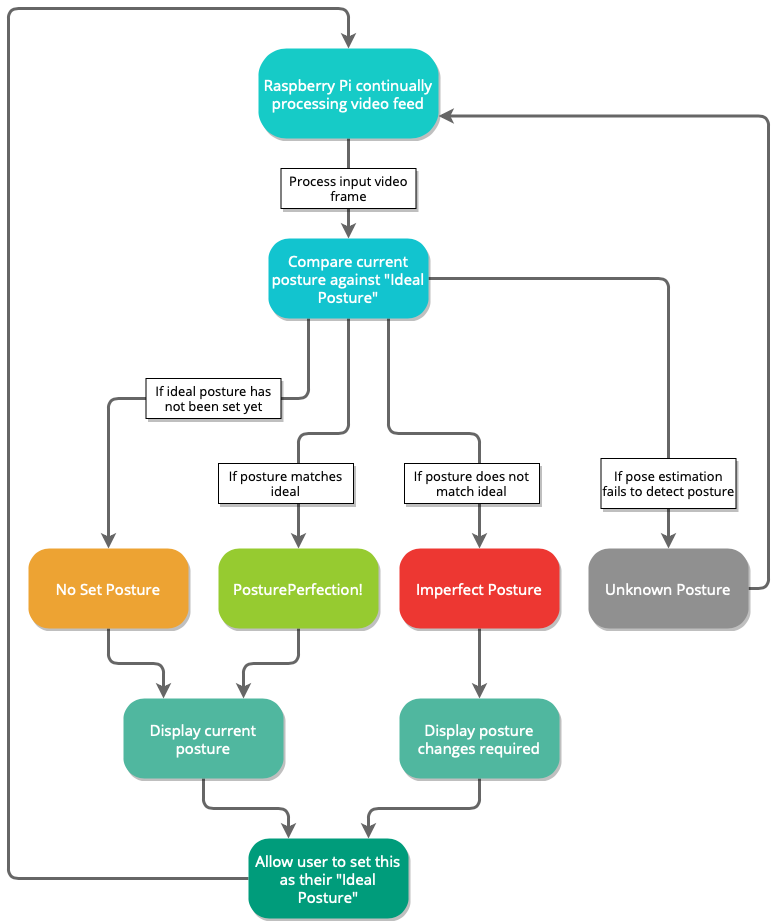

The diagram above was exported from draw.io. Its source (the exported page's mxGraphModel, read from the mxfile embedded in the PNG):
<mxGraphModel dx="2149" dy="820" grid="1" gridSize="10" guides="1" tooltips="1" connect="1" arrows="1" fold="1" page="1" pageScale="1" pageWidth="827" pageHeight="1169" math="0" shadow="0">
  <root>
    <mxCell id="0" />
    <mxCell id="1" parent="0" />
    <mxCell id="2" style="edgeStyle=orthogonalEdgeStyle;rounded=1;orthogonalLoop=1;jettySize=auto;html=1;exitX=0.5;exitY=1;exitDx=0;exitDy=0;strokeWidth=3;fontFamily=Open Sans;fontSource=https%3A%2F%2Ffonts.googleapis.com%2Fcss%3Ffamily%3DOpen%2BSans;fontSize=14;fontColor=#000000;strokeColor=#666666;" edge="1" source="3" target="8" parent="1">
      <mxGeometry relative="1" as="geometry" />
    </mxCell>
    <mxCell id="3" value="&lt;font face=&quot;Open Sans&quot; data-font-src=&quot;https://fonts.googleapis.com/css?family=Open+Sans&quot; style=&quot;font-size: 15px&quot;&gt;Raspberry Pi continually processing video feed&lt;/font&gt;" style="rounded=1;whiteSpace=wrap;html=1;fontColor=#FFFFFF;strokeColor=none;arcSize=31;fillColor=#16CBC7;shadow=1;glass=0;sketch=0;" vertex="1" parent="1">
      <mxGeometry x="200" y="990" width="180" height="90" as="geometry" />
    </mxCell>
    <mxCell id="4" style="edgeStyle=orthogonalEdgeStyle;rounded=1;orthogonalLoop=1;jettySize=auto;html=1;exitX=0.5;exitY=1;exitDx=0;exitDy=0;strokeWidth=3;fontFamily=Open Sans;fontSource=https%3A%2F%2Ffonts.googleapis.com%2Fcss%3Ffamily%3DOpen%2BSans;fontSize=14;fontColor=#000000;entryX=0.5;entryY=0;entryDx=0;entryDy=0;strokeColor=#666666;" edge="1" source="8" target="25" parent="1">
      <mxGeometry relative="1" as="geometry">
        <mxPoint x="230" y="1490" as="targetPoint" />
      </mxGeometry>
    </mxCell>
    <mxCell id="5" style="edgeStyle=orthogonalEdgeStyle;rounded=1;orthogonalLoop=1;jettySize=auto;html=1;exitX=1;exitY=0.5;exitDx=0;exitDy=0;strokeWidth=3;fontFamily=Open Sans;fontSource=https%3A%2F%2Ffonts.googleapis.com%2Fcss%3Ffamily%3DOpen%2BSans;fontSize=14;fontColor=#000000;strokeColor=#666666;" edge="1" source="8" target="20" parent="1">
      <mxGeometry relative="1" as="geometry" />
    </mxCell>
    <mxCell id="6" style="edgeStyle=orthogonalEdgeStyle;rounded=1;orthogonalLoop=1;jettySize=auto;html=1;exitX=0.75;exitY=1;exitDx=0;exitDy=0;strokeWidth=3;fontFamily=Open Sans;fontSource=https%3A%2F%2Ffonts.googleapis.com%2Fcss%3Ffamily%3DOpen%2BSans;fontSize=14;fontColor=#000000;strokeColor=#666666;" edge="1" source="8" target="10" parent="1">
      <mxGeometry relative="1" as="geometry" />
    </mxCell>
    <mxCell id="7" style="edgeStyle=orthogonalEdgeStyle;rounded=1;orthogonalLoop=1;jettySize=auto;html=1;exitX=0.25;exitY=1;exitDx=0;exitDy=0;strokeWidth=3;fontFamily=Open Sans;fontSource=https%3A%2F%2Ffonts.googleapis.com%2Fcss%3Ffamily%3DOpen%2BSans;fontSize=14;fontColor=#000000;entryX=0.5;entryY=0;entryDx=0;entryDy=0;strokeColor=#666666;" edge="1" source="8" target="27" parent="1">
      <mxGeometry relative="1" as="geometry">
        <Array as="points">
          <mxPoint x="250" y="1340" />
          <mxPoint x="50" y="1340" />
        </Array>
      </mxGeometry>
    </mxCell>
    <mxCell id="8" value="&lt;font style=&quot;font-size: 15px&quot;&gt;Compare current posture against &quot;Ideal Posture&quot;&lt;/font&gt;" style="rounded=1;whiteSpace=wrap;html=1;fontColor=#FFFFFF;strokeColor=none;arcSize=26;shadow=1;fontFamily=Open Sans;fontSource=https%3A%2F%2Ffonts.googleapis.com%2Fcss%3Ffamily%3DOpen%2BSans;fontSize=14;fillColor=#12C4CF;" vertex="1" parent="1">
      <mxGeometry x="210" y="1180" width="160" height="80" as="geometry" />
    </mxCell>
    <mxCell id="9" style="edgeStyle=orthogonalEdgeStyle;rounded=1;orthogonalLoop=1;jettySize=auto;html=1;exitX=0.5;exitY=1;exitDx=0;exitDy=0;entryX=0.5;entryY=0;entryDx=0;entryDy=0;strokeWidth=3;fontFamily=Open Sans;fontSource=https%3A%2F%2Ffonts.googleapis.com%2Fcss%3Ffamily%3DOpen%2BSans;fontSize=14;fontColor=#000000;strokeColor=#666666;" edge="1" source="10" target="17" parent="1">
      <mxGeometry relative="1" as="geometry" />
    </mxCell>
    <mxCell id="10" value="&lt;font style=&quot;font-size: 15px&quot;&gt;Imperfect Posture&lt;/font&gt;" style="rounded=1;whiteSpace=wrap;html=1;fontColor=#FFFFFF;strokeColor=none;arcSize=26;shadow=1;fontFamily=Open Sans;fontSource=https%3A%2F%2Ffonts.googleapis.com%2Fcss%3Ffamily%3DOpen%2BSans;fontSize=14;fillColor=#ED3732;" vertex="1" parent="1">
      <mxGeometry x="341" y="1490" width="160" height="80" as="geometry" />
    </mxCell>
    <mxCell id="11" value="Process input video frame" style="text;html=1;align=center;verticalAlign=middle;whiteSpace=wrap;rounded=0;labelBackgroundColor=#ffffff;fontFamily=Open Sans;fontSource=https%3A%2F%2Ffonts.googleapis.com%2Fcss%3Ffamily%3DOpen%2BSans;fontSize=13;fontColor=#000000;fillColor=#ffffff;strokeColor=#000000;shadow=1;" vertex="1" parent="1">
      <mxGeometry x="222.5" y="1110" width="135" height="40" as="geometry" />
    </mxCell>
    <mxCell id="12" value="If posture matches ideal" style="text;html=1;align=center;verticalAlign=middle;whiteSpace=wrap;rounded=0;labelBackgroundColor=#ffffff;fontFamily=Open Sans;fontSource=https%3A%2F%2Ffonts.googleapis.com%2Fcss%3Ffamily%3DOpen%2BSans;fontSize=13;fontColor=#000000;fillColor=#ffffff;strokeColor=#000000;shadow=1;" vertex="1" parent="1">
      <mxGeometry x="160" y="1405" width="135" height="40" as="geometry" />
    </mxCell>
    <mxCell id="13" value="If posture does not match ideal" style="text;html=1;align=center;verticalAlign=middle;whiteSpace=wrap;rounded=0;labelBackgroundColor=#ffffff;fontFamily=Open Sans;fontSource=https%3A%2F%2Ffonts.googleapis.com%2Fcss%3Ffamily%3DOpen%2BSans;fontSize=13;fontColor=#000000;fillColor=#ffffff;strokeColor=#000000;shadow=1;" vertex="1" parent="1">
      <mxGeometry x="346" y="1405" width="135" height="40" as="geometry" />
    </mxCell>
    <mxCell id="14" style="edgeStyle=orthogonalEdgeStyle;rounded=1;orthogonalLoop=1;jettySize=auto;html=1;exitX=0;exitY=0.5;exitDx=0;exitDy=0;entryX=0.5;entryY=0;entryDx=0;entryDy=0;strokeWidth=3;fontFamily=Open Sans;fontSource=https%3A%2F%2Ffonts.googleapis.com%2Fcss%3Ffamily%3DOpen%2BSans;fontSize=14;fontColor=#000000;strokeColor=#666666;" edge="1" source="15" target="3" parent="1">
      <mxGeometry relative="1" as="geometry">
        <Array as="points">
          <mxPoint x="-50" y="1820" />
          <mxPoint x="-50" y="950" />
          <mxPoint x="290" y="950" />
        </Array>
      </mxGeometry>
    </mxCell>
    <mxCell id="15" value="&lt;font style=&quot;font-size: 15px&quot;&gt;Allow user to set this as their &quot;Ideal Posture&quot;&lt;/font&gt;" style="rounded=1;whiteSpace=wrap;html=1;fontColor=#FFFFFF;strokeColor=none;arcSize=26;shadow=1;fontFamily=Open Sans;fontSource=https%3A%2F%2Ffonts.googleapis.com%2Fcss%3Ffamily%3DOpen%2BSans;fontSize=14;fillColor=#009C7B;" vertex="1" parent="1">
      <mxGeometry x="190" y="1780" width="160" height="80" as="geometry" />
    </mxCell>
    <mxCell id="16" style="edgeStyle=orthogonalEdgeStyle;rounded=1;orthogonalLoop=1;jettySize=auto;html=1;exitX=0.5;exitY=1;exitDx=0;exitDy=0;entryX=0.75;entryY=0;entryDx=0;entryDy=0;strokeWidth=3;fontFamily=Open Sans;fontSource=https%3A%2F%2Ffonts.googleapis.com%2Fcss%3Ffamily%3DOpen%2BSans;fontSize=14;fontColor=#000000;strokeColor=#666666;" edge="1" source="17" target="15" parent="1">
      <mxGeometry relative="1" as="geometry" />
    </mxCell>
    <mxCell id="17" value="&lt;font style=&quot;font-size: 15px&quot;&gt;Display posture changes required&lt;/font&gt;" style="rounded=1;whiteSpace=wrap;html=1;fontColor=#FFFFFF;strokeColor=none;arcSize=26;shadow=1;fontFamily=Open Sans;fontSource=https%3A%2F%2Ffonts.googleapis.com%2Fcss%3Ffamily%3DOpen%2BSans;fontSize=14;fillColor=#50B79F;" vertex="1" parent="1">
      <mxGeometry x="341" y="1640" width="160" height="80" as="geometry" />
    </mxCell>
    <mxCell id="18" value="If ideal posture has not been set yet" style="text;html=1;align=center;verticalAlign=middle;whiteSpace=wrap;rounded=0;labelBackgroundColor=#ffffff;fontFamily=Open Sans;fontSource=https%3A%2F%2Ffonts.googleapis.com%2Fcss%3Ffamily%3DOpen%2BSans;fontSize=13;fontColor=#000000;fillColor=#ffffff;strokeColor=#000000;shadow=1;" vertex="1" parent="1">
      <mxGeometry x="87.5" y="1320" width="135" height="40" as="geometry" />
    </mxCell>
    <mxCell id="19" style="edgeStyle=orthogonalEdgeStyle;rounded=1;orthogonalLoop=1;jettySize=auto;html=1;exitX=1;exitY=0.5;exitDx=0;exitDy=0;entryX=1;entryY=0.75;entryDx=0;entryDy=0;strokeWidth=3;fontFamily=Open Sans;fontSource=https%3A%2F%2Ffonts.googleapis.com%2Fcss%3Ffamily%3DOpen%2BSans;fontSize=14;fontColor=#000000;strokeColor=#666666;" edge="1" source="20" target="3" parent="1">
      <mxGeometry relative="1" as="geometry" />
    </mxCell>
    <mxCell id="20" value="&lt;font style=&quot;font-size: 15px&quot;&gt;Unknown Posture&lt;br&gt;&lt;/font&gt;" style="rounded=1;whiteSpace=wrap;html=1;fontColor=#FFFFFF;strokeColor=none;arcSize=26;shadow=1;fontFamily=Open Sans;fontSource=https%3A%2F%2Ffonts.googleapis.com%2Fcss%3Ffamily%3DOpen%2BSans;fontSize=14;fillColor=#909090;" vertex="1" parent="1">
      <mxGeometry x="530" y="1490" width="160" height="80" as="geometry" />
    </mxCell>
    <mxCell id="21" value="If pose estimation fails to detect posture" style="text;html=1;align=center;verticalAlign=middle;whiteSpace=wrap;rounded=0;labelBackgroundColor=#ffffff;fontFamily=Open Sans;fontSource=https%3A%2F%2Ffonts.googleapis.com%2Fcss%3Ffamily%3DOpen%2BSans;fontSize=13;fontColor=#000000;fillColor=#ffffff;strokeColor=#000000;shadow=1;" vertex="1" parent="1">
      <mxGeometry x="542.5" y="1400" width="135" height="50" as="geometry" />
    </mxCell>
    <mxCell id="22" style="edgeStyle=orthogonalEdgeStyle;rounded=1;orthogonalLoop=1;jettySize=auto;html=1;exitX=0.5;exitY=1;exitDx=0;exitDy=0;entryX=0.25;entryY=0;entryDx=0;entryDy=0;strokeWidth=3;fontFamily=Open Sans;fontSource=https%3A%2F%2Ffonts.googleapis.com%2Fcss%3Ffamily%3DOpen%2BSans;fontSize=14;fontColor=#000000;strokeColor=#666666;" edge="1" source="23" target="15" parent="1">
      <mxGeometry relative="1" as="geometry" />
    </mxCell>
    <mxCell id="23" value="&lt;font style=&quot;font-size: 15px&quot;&gt;Display current posture&lt;/font&gt;" style="rounded=1;whiteSpace=wrap;html=1;fontColor=#FFFFFF;strokeColor=none;arcSize=26;shadow=1;fontFamily=Open Sans;fontSource=https%3A%2F%2Ffonts.googleapis.com%2Fcss%3Ffamily%3DOpen%2BSans;fontSize=14;fillColor=#50B79F;" vertex="1" parent="1">
      <mxGeometry x="65" y="1640" width="160" height="80" as="geometry" />
    </mxCell>
    <mxCell id="24" style="edgeStyle=orthogonalEdgeStyle;rounded=1;orthogonalLoop=1;jettySize=auto;html=1;exitX=0.5;exitY=1;exitDx=0;exitDy=0;entryX=0.75;entryY=0;entryDx=0;entryDy=0;strokeWidth=3;fontFamily=Open Sans;fontSource=https%3A%2F%2Ffonts.googleapis.com%2Fcss%3Ffamily%3DOpen%2BSans;fontSize=14;fontColor=#000000;strokeColor=#666666;" edge="1" source="25" target="23" parent="1">
      <mxGeometry relative="1" as="geometry" />
    </mxCell>
    <mxCell id="25" value="&lt;font style=&quot;font-size: 15px&quot;&gt;PosturePerfection!&lt;/font&gt;" style="rounded=1;whiteSpace=wrap;html=1;fontColor=#FFFFFF;strokeColor=none;arcSize=26;shadow=1;fontFamily=Open Sans;fontSource=https%3A%2F%2Ffonts.googleapis.com%2Fcss%3Ffamily%3DOpen%2BSans;fontSize=14;fillColor=#96CB30;" vertex="1" parent="1">
      <mxGeometry x="160" y="1490" width="160" height="80" as="geometry" />
    </mxCell>
    <mxCell id="26" style="edgeStyle=orthogonalEdgeStyle;rounded=1;orthogonalLoop=1;jettySize=auto;html=1;exitX=0.5;exitY=1;exitDx=0;exitDy=0;entryX=0.25;entryY=0;entryDx=0;entryDy=0;strokeWidth=3;fontFamily=Open Sans;fontSource=https%3A%2F%2Ffonts.googleapis.com%2Fcss%3Ffamily%3DOpen%2BSans;fontSize=14;fontColor=#000000;strokeColor=#666666;" edge="1" source="27" target="23" parent="1">
      <mxGeometry relative="1" as="geometry" />
    </mxCell>
    <mxCell id="27" value="&lt;font style=&quot;font-size: 15px&quot;&gt;No Set Posture&lt;/font&gt;" style="rounded=1;whiteSpace=wrap;html=1;fontColor=#FFFFFF;strokeColor=none;arcSize=26;shadow=1;fontFamily=Open Sans;fontSource=https%3A%2F%2Ffonts.googleapis.com%2Fcss%3Ffamily%3DOpen%2BSans;fontSize=14;fillColor=#EDA333;" vertex="1" parent="1">
      <mxGeometry x="-30" y="1490" width="160" height="80" as="geometry" />
    </mxCell>
  </root>
</mxGraphModel>